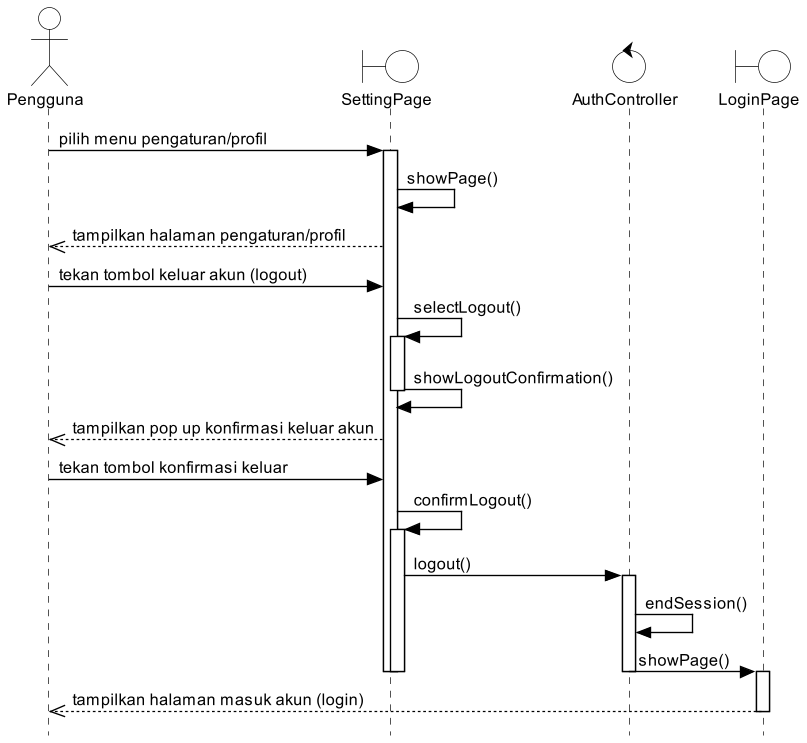

The diagram above was rendered by PlantUML. Its source (embedded in the PNG):
@startuml UC10_Normal
skinparam style strictuml
skinparam sequenceMessageAlign left
skinparam responseMessageBelowArrow true
skinparam shadowing false
skinparam defaultFontSize 12
skinparam dpi 130
skinparam backgroundColor white
skinparam ActorBackgroundColor white
skinparam ActorBorderColor black
skinparam BoundaryBackgroundColor white
skinparam BoundaryBorderColor black
skinparam ControlBackgroundColor white
skinparam ControlBorderColor black
skinparam EntityBackgroundColor white
skinparam EntityBorderColor black
skinparam ParticipantBackgroundColor white
skinparam SequenceLifeLineBackgroundColor white
skinparam SequenceLifeLineBorderColor black
skinparam SequenceReferenceBackgroundColor white
skinparam SequenceReferenceHeaderBackgroundColor white
skinparam SequenceGroupBackgroundColor white
skinparam ArrowColor black
hide footbox

actor "Pengguna" as User
boundary "SettingPage" as SP
control "AuthController" as AC
boundary "LoginPage" as LP

User -> SP : pilih menu pengaturan/profil
activate SP
SP -> SP : showPage()
SP -->> User : tampilkan halaman pengaturan/profil
User -> SP : tekan tombol keluar akun (logout)
SP -> SP ++ : selectLogout()
SP -> SP : showLogoutConfirmation()
deactivate SP
SP -->> User : tampilkan pop up konfirmasi keluar akun
User -> SP : tekan tombol konfirmasi keluar
SP -> SP ++ : confirmLogout()
SP -> AC : logout()
activate AC
AC -> AC : endSession()
AC -> LP : showPage()
deactivate AC
activate LP
deactivate SP
deactivate SP
LP -->> User : tampilkan halaman masuk akun (login)
deactivate LP
@enduml